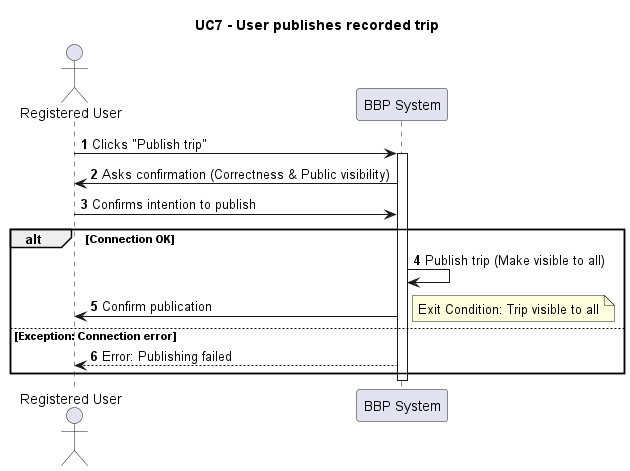

The diagram above was rendered by PlantUML. Its source (embedded in the PNG):
@startuml UC7_PublishTrip
title UC7 - User publishes recorded trip
actor "Registered User" as User
participant "BBP System" as System

autonumber
User -> System: Clicks "Publish trip"
activate System
System -> User: Asks confirmation (Correctness & Public visibility)
User -> System: Confirms intention to publish

alt Connection OK
    System -> System: Publish trip (Make visible to all)
    System -> User: Confirm publication
    note right: Exit Condition: Trip visible to all
else Exception: Connection error
    System --> User: Error: Publishing failed
end

deactivate System
@enduml